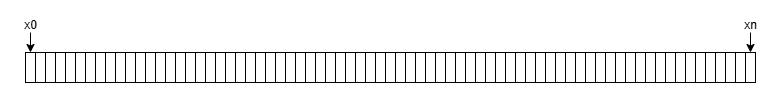

The diagram above was exported from draw.io. Its source (the exported page's mxGraphModel, read from the mxfile embedded in the PNG):
<mxGraphModel dx="1434" dy="772" grid="1" gridSize="10" guides="1" tooltips="1" connect="1" arrows="1" fold="1" page="1" pageScale="1" pageWidth="827" pageHeight="1169" math="0" shadow="0">
  <root>
    <mxCell id="0" />
    <mxCell id="1" parent="0" />
    <mxCell id="n75bXKuZ7EVJmXqUyETZ-77" value="" style="rounded=0;whiteSpace=wrap;html=1;" vertex="1" parent="1">
      <mxGeometry x="50" y="140" width="10" height="30" as="geometry" />
    </mxCell>
    <mxCell id="n75bXKuZ7EVJmXqUyETZ-78" value="" style="rounded=0;whiteSpace=wrap;html=1;" vertex="1" parent="1">
      <mxGeometry x="60" y="140" width="10" height="30" as="geometry" />
    </mxCell>
    <mxCell id="n75bXKuZ7EVJmXqUyETZ-79" value="" style="rounded=0;whiteSpace=wrap;html=1;" vertex="1" parent="1">
      <mxGeometry x="70" y="140" width="10" height="30" as="geometry" />
    </mxCell>
    <mxCell id="n75bXKuZ7EVJmXqUyETZ-80" value="" style="rounded=0;whiteSpace=wrap;html=1;" vertex="1" parent="1">
      <mxGeometry x="80" y="140" width="10" height="30" as="geometry" />
    </mxCell>
    <mxCell id="n75bXKuZ7EVJmXqUyETZ-81" value="" style="rounded=0;whiteSpace=wrap;html=1;" vertex="1" parent="1">
      <mxGeometry x="90" y="140" width="10" height="30" as="geometry" />
    </mxCell>
    <mxCell id="n75bXKuZ7EVJmXqUyETZ-82" value="" style="rounded=0;whiteSpace=wrap;html=1;" vertex="1" parent="1">
      <mxGeometry x="100" y="140" width="10" height="30" as="geometry" />
    </mxCell>
    <mxCell id="n75bXKuZ7EVJmXqUyETZ-83" value="" style="rounded=0;whiteSpace=wrap;html=1;" vertex="1" parent="1">
      <mxGeometry x="110" y="140" width="10" height="30" as="geometry" />
    </mxCell>
    <mxCell id="n75bXKuZ7EVJmXqUyETZ-84" value="" style="rounded=0;whiteSpace=wrap;html=1;" vertex="1" parent="1">
      <mxGeometry x="120" y="140" width="10" height="30" as="geometry" />
    </mxCell>
    <mxCell id="n75bXKuZ7EVJmXqUyETZ-85" value="" style="rounded=0;whiteSpace=wrap;html=1;" vertex="1" parent="1">
      <mxGeometry x="130" y="140" width="10" height="30" as="geometry" />
    </mxCell>
    <mxCell id="n75bXKuZ7EVJmXqUyETZ-86" value="" style="rounded=0;whiteSpace=wrap;html=1;" vertex="1" parent="1">
      <mxGeometry x="140" y="140" width="10" height="30" as="geometry" />
    </mxCell>
    <mxCell id="n75bXKuZ7EVJmXqUyETZ-87" value="" style="rounded=0;whiteSpace=wrap;html=1;" vertex="1" parent="1">
      <mxGeometry x="150" y="140" width="10" height="30" as="geometry" />
    </mxCell>
    <mxCell id="n75bXKuZ7EVJmXqUyETZ-88" value="" style="rounded=0;whiteSpace=wrap;html=1;" vertex="1" parent="1">
      <mxGeometry x="160" y="140" width="10" height="30" as="geometry" />
    </mxCell>
    <mxCell id="n75bXKuZ7EVJmXqUyETZ-89" value="" style="rounded=0;whiteSpace=wrap;html=1;" vertex="1" parent="1">
      <mxGeometry x="170" y="140" width="10" height="30" as="geometry" />
    </mxCell>
    <mxCell id="n75bXKuZ7EVJmXqUyETZ-90" value="" style="rounded=0;whiteSpace=wrap;html=1;" vertex="1" parent="1">
      <mxGeometry x="180" y="140" width="10" height="30" as="geometry" />
    </mxCell>
    <mxCell id="n75bXKuZ7EVJmXqUyETZ-91" value="" style="rounded=0;whiteSpace=wrap;html=1;" vertex="1" parent="1">
      <mxGeometry x="190" y="140" width="10" height="30" as="geometry" />
    </mxCell>
    <mxCell id="n75bXKuZ7EVJmXqUyETZ-92" value="" style="rounded=0;whiteSpace=wrap;html=1;" vertex="1" parent="1">
      <mxGeometry x="200" y="140" width="10" height="30" as="geometry" />
    </mxCell>
    <mxCell id="n75bXKuZ7EVJmXqUyETZ-93" value="" style="rounded=0;whiteSpace=wrap;html=1;" vertex="1" parent="1">
      <mxGeometry x="210" y="140" width="10" height="30" as="geometry" />
    </mxCell>
    <mxCell id="n75bXKuZ7EVJmXqUyETZ-94" value="" style="rounded=0;whiteSpace=wrap;html=1;" vertex="1" parent="1">
      <mxGeometry x="220" y="140" width="10" height="30" as="geometry" />
    </mxCell>
    <mxCell id="n75bXKuZ7EVJmXqUyETZ-95" value="" style="rounded=0;whiteSpace=wrap;html=1;" vertex="1" parent="1">
      <mxGeometry x="230" y="140" width="10" height="30" as="geometry" />
    </mxCell>
    <mxCell id="n75bXKuZ7EVJmXqUyETZ-96" value="" style="rounded=0;whiteSpace=wrap;html=1;" vertex="1" parent="1">
      <mxGeometry x="240" y="140" width="10" height="30" as="geometry" />
    </mxCell>
    <mxCell id="n75bXKuZ7EVJmXqUyETZ-97" value="" style="rounded=0;whiteSpace=wrap;html=1;" vertex="1" parent="1">
      <mxGeometry x="250" y="140" width="10" height="30" as="geometry" />
    </mxCell>
    <mxCell id="n75bXKuZ7EVJmXqUyETZ-98" value="" style="rounded=0;whiteSpace=wrap;html=1;" vertex="1" parent="1">
      <mxGeometry x="260" y="140" width="10" height="30" as="geometry" />
    </mxCell>
    <mxCell id="n75bXKuZ7EVJmXqUyETZ-99" value="" style="rounded=0;whiteSpace=wrap;html=1;" vertex="1" parent="1">
      <mxGeometry x="270" y="140" width="10" height="30" as="geometry" />
    </mxCell>
    <mxCell id="n75bXKuZ7EVJmXqUyETZ-100" value="" style="rounded=0;whiteSpace=wrap;html=1;" vertex="1" parent="1">
      <mxGeometry x="280" y="140" width="10" height="30" as="geometry" />
    </mxCell>
    <mxCell id="n75bXKuZ7EVJmXqUyETZ-101" value="" style="rounded=0;whiteSpace=wrap;html=1;" vertex="1" parent="1">
      <mxGeometry x="290" y="140" width="10" height="30" as="geometry" />
    </mxCell>
    <mxCell id="n75bXKuZ7EVJmXqUyETZ-102" value="" style="rounded=0;whiteSpace=wrap;html=1;" vertex="1" parent="1">
      <mxGeometry x="300" y="140" width="10" height="30" as="geometry" />
    </mxCell>
    <mxCell id="n75bXKuZ7EVJmXqUyETZ-103" value="" style="rounded=0;whiteSpace=wrap;html=1;" vertex="1" parent="1">
      <mxGeometry x="310" y="140" width="10" height="30" as="geometry" />
    </mxCell>
    <mxCell id="n75bXKuZ7EVJmXqUyETZ-104" value="" style="rounded=0;whiteSpace=wrap;html=1;" vertex="1" parent="1">
      <mxGeometry x="320" y="140" width="10" height="30" as="geometry" />
    </mxCell>
    <mxCell id="n75bXKuZ7EVJmXqUyETZ-105" value="" style="rounded=0;whiteSpace=wrap;html=1;" vertex="1" parent="1">
      <mxGeometry x="330" y="140" width="10" height="30" as="geometry" />
    </mxCell>
    <mxCell id="n75bXKuZ7EVJmXqUyETZ-106" value="" style="rounded=0;whiteSpace=wrap;html=1;" vertex="1" parent="1">
      <mxGeometry x="340" y="140" width="10" height="30" as="geometry" />
    </mxCell>
    <mxCell id="n75bXKuZ7EVJmXqUyETZ-107" value="" style="rounded=0;whiteSpace=wrap;html=1;" vertex="1" parent="1">
      <mxGeometry x="350" y="140" width="10" height="30" as="geometry" />
    </mxCell>
    <mxCell id="n75bXKuZ7EVJmXqUyETZ-108" value="" style="rounded=0;whiteSpace=wrap;html=1;" vertex="1" parent="1">
      <mxGeometry x="360" y="140" width="10" height="30" as="geometry" />
    </mxCell>
    <mxCell id="n75bXKuZ7EVJmXqUyETZ-109" value="" style="rounded=0;whiteSpace=wrap;html=1;" vertex="1" parent="1">
      <mxGeometry x="370" y="140" width="10" height="30" as="geometry" />
    </mxCell>
    <mxCell id="n75bXKuZ7EVJmXqUyETZ-110" value="" style="rounded=0;whiteSpace=wrap;html=1;" vertex="1" parent="1">
      <mxGeometry x="380" y="140" width="10" height="30" as="geometry" />
    </mxCell>
    <mxCell id="n75bXKuZ7EVJmXqUyETZ-111" value="" style="rounded=0;whiteSpace=wrap;html=1;" vertex="1" parent="1">
      <mxGeometry x="390" y="140" width="10" height="30" as="geometry" />
    </mxCell>
    <mxCell id="n75bXKuZ7EVJmXqUyETZ-112" value="" style="rounded=0;whiteSpace=wrap;html=1;" vertex="1" parent="1">
      <mxGeometry x="400" y="140" width="10" height="30" as="geometry" />
    </mxCell>
    <mxCell id="n75bXKuZ7EVJmXqUyETZ-113" value="" style="rounded=0;whiteSpace=wrap;html=1;" vertex="1" parent="1">
      <mxGeometry x="410" y="140" width="10" height="30" as="geometry" />
    </mxCell>
    <mxCell id="n75bXKuZ7EVJmXqUyETZ-114" value="" style="rounded=0;whiteSpace=wrap;html=1;" vertex="1" parent="1">
      <mxGeometry x="420" y="140" width="10" height="30" as="geometry" />
    </mxCell>
    <mxCell id="n75bXKuZ7EVJmXqUyETZ-115" value="" style="rounded=0;whiteSpace=wrap;html=1;" vertex="1" parent="1">
      <mxGeometry x="430" y="140" width="10" height="30" as="geometry" />
    </mxCell>
    <mxCell id="n75bXKuZ7EVJmXqUyETZ-116" value="" style="rounded=0;whiteSpace=wrap;html=1;" vertex="1" parent="1">
      <mxGeometry x="440" y="140" width="10" height="30" as="geometry" />
    </mxCell>
    <mxCell id="n75bXKuZ7EVJmXqUyETZ-117" value="" style="rounded=0;whiteSpace=wrap;html=1;" vertex="1" parent="1">
      <mxGeometry x="450" y="140" width="10" height="30" as="geometry" />
    </mxCell>
    <mxCell id="n75bXKuZ7EVJmXqUyETZ-118" value="" style="rounded=0;whiteSpace=wrap;html=1;" vertex="1" parent="1">
      <mxGeometry x="460" y="140" width="10" height="30" as="geometry" />
    </mxCell>
    <mxCell id="n75bXKuZ7EVJmXqUyETZ-119" value="" style="rounded=0;whiteSpace=wrap;html=1;" vertex="1" parent="1">
      <mxGeometry x="470" y="140" width="10" height="30" as="geometry" />
    </mxCell>
    <mxCell id="n75bXKuZ7EVJmXqUyETZ-120" value="" style="rounded=0;whiteSpace=wrap;html=1;" vertex="1" parent="1">
      <mxGeometry x="480" y="140" width="10" height="30" as="geometry" />
    </mxCell>
    <mxCell id="n75bXKuZ7EVJmXqUyETZ-121" value="" style="rounded=0;whiteSpace=wrap;html=1;" vertex="1" parent="1">
      <mxGeometry x="490" y="140" width="10" height="30" as="geometry" />
    </mxCell>
    <mxCell id="n75bXKuZ7EVJmXqUyETZ-122" value="" style="rounded=0;whiteSpace=wrap;html=1;" vertex="1" parent="1">
      <mxGeometry x="500" y="140" width="10" height="30" as="geometry" />
    </mxCell>
    <mxCell id="n75bXKuZ7EVJmXqUyETZ-123" value="" style="rounded=0;whiteSpace=wrap;html=1;" vertex="1" parent="1">
      <mxGeometry x="510" y="140" width="10" height="30" as="geometry" />
    </mxCell>
    <mxCell id="n75bXKuZ7EVJmXqUyETZ-124" value="" style="rounded=0;whiteSpace=wrap;html=1;" vertex="1" parent="1">
      <mxGeometry x="520" y="140" width="10" height="30" as="geometry" />
    </mxCell>
    <mxCell id="n75bXKuZ7EVJmXqUyETZ-125" value="" style="rounded=0;whiteSpace=wrap;html=1;" vertex="1" parent="1">
      <mxGeometry x="530" y="140" width="10" height="30" as="geometry" />
    </mxCell>
    <mxCell id="n75bXKuZ7EVJmXqUyETZ-126" value="" style="rounded=0;whiteSpace=wrap;html=1;" vertex="1" parent="1">
      <mxGeometry x="540" y="140" width="10" height="30" as="geometry" />
    </mxCell>
    <mxCell id="n75bXKuZ7EVJmXqUyETZ-127" value="" style="rounded=0;whiteSpace=wrap;html=1;" vertex="1" parent="1">
      <mxGeometry x="550" y="140" width="10" height="30" as="geometry" />
    </mxCell>
    <mxCell id="n75bXKuZ7EVJmXqUyETZ-128" value="" style="rounded=0;whiteSpace=wrap;html=1;" vertex="1" parent="1">
      <mxGeometry x="560" y="140" width="10" height="30" as="geometry" />
    </mxCell>
    <mxCell id="n75bXKuZ7EVJmXqUyETZ-129" value="" style="rounded=0;whiteSpace=wrap;html=1;" vertex="1" parent="1">
      <mxGeometry x="570" y="140" width="10" height="30" as="geometry" />
    </mxCell>
    <mxCell id="n75bXKuZ7EVJmXqUyETZ-130" value="" style="rounded=0;whiteSpace=wrap;html=1;" vertex="1" parent="1">
      <mxGeometry x="580" y="140" width="10" height="30" as="geometry" />
    </mxCell>
    <mxCell id="n75bXKuZ7EVJmXqUyETZ-131" value="" style="rounded=0;whiteSpace=wrap;html=1;" vertex="1" parent="1">
      <mxGeometry x="590" y="140" width="10" height="30" as="geometry" />
    </mxCell>
    <mxCell id="n75bXKuZ7EVJmXqUyETZ-132" value="" style="rounded=0;whiteSpace=wrap;html=1;" vertex="1" parent="1">
      <mxGeometry x="600" y="140" width="10" height="30" as="geometry" />
    </mxCell>
    <mxCell id="n75bXKuZ7EVJmXqUyETZ-133" value="" style="rounded=0;whiteSpace=wrap;html=1;" vertex="1" parent="1">
      <mxGeometry x="610" y="140" width="10" height="30" as="geometry" />
    </mxCell>
    <mxCell id="n75bXKuZ7EVJmXqUyETZ-134" value="" style="rounded=0;whiteSpace=wrap;html=1;" vertex="1" parent="1">
      <mxGeometry x="620" y="140" width="10" height="30" as="geometry" />
    </mxCell>
    <mxCell id="n75bXKuZ7EVJmXqUyETZ-135" value="" style="rounded=0;whiteSpace=wrap;html=1;" vertex="1" parent="1">
      <mxGeometry x="630" y="140" width="10" height="30" as="geometry" />
    </mxCell>
    <mxCell id="n75bXKuZ7EVJmXqUyETZ-136" value="" style="rounded=0;whiteSpace=wrap;html=1;" vertex="1" parent="1">
      <mxGeometry x="640" y="140" width="10" height="30" as="geometry" />
    </mxCell>
    <mxCell id="n75bXKuZ7EVJmXqUyETZ-137" value="" style="rounded=0;whiteSpace=wrap;html=1;" vertex="1" parent="1">
      <mxGeometry x="650" y="140" width="10" height="30" as="geometry" />
    </mxCell>
    <mxCell id="n75bXKuZ7EVJmXqUyETZ-138" value="" style="rounded=0;whiteSpace=wrap;html=1;" vertex="1" parent="1">
      <mxGeometry x="660" y="140" width="10" height="30" as="geometry" />
    </mxCell>
    <mxCell id="n75bXKuZ7EVJmXqUyETZ-139" value="" style="rounded=0;whiteSpace=wrap;html=1;" vertex="1" parent="1">
      <mxGeometry x="670" y="140" width="10" height="30" as="geometry" />
    </mxCell>
    <mxCell id="n75bXKuZ7EVJmXqUyETZ-140" value="" style="rounded=0;whiteSpace=wrap;html=1;" vertex="1" parent="1">
      <mxGeometry x="680" y="140" width="10" height="30" as="geometry" />
    </mxCell>
    <mxCell id="n75bXKuZ7EVJmXqUyETZ-141" value="" style="rounded=0;whiteSpace=wrap;html=1;" vertex="1" parent="1">
      <mxGeometry x="690" y="140" width="10" height="30" as="geometry" />
    </mxCell>
    <mxCell id="n75bXKuZ7EVJmXqUyETZ-142" value="" style="rounded=0;whiteSpace=wrap;html=1;" vertex="1" parent="1">
      <mxGeometry x="700" y="140" width="10" height="30" as="geometry" />
    </mxCell>
    <mxCell id="n75bXKuZ7EVJmXqUyETZ-143" value="" style="rounded=0;whiteSpace=wrap;html=1;" vertex="1" parent="1">
      <mxGeometry x="710" y="140" width="10" height="30" as="geometry" />
    </mxCell>
    <mxCell id="n75bXKuZ7EVJmXqUyETZ-144" value="" style="rounded=0;whiteSpace=wrap;html=1;" vertex="1" parent="1">
      <mxGeometry x="720" y="140" width="10" height="30" as="geometry" />
    </mxCell>
    <mxCell id="n75bXKuZ7EVJmXqUyETZ-145" value="" style="rounded=0;whiteSpace=wrap;html=1;" vertex="1" parent="1">
      <mxGeometry x="730" y="140" width="10" height="30" as="geometry" />
    </mxCell>
    <mxCell id="n75bXKuZ7EVJmXqUyETZ-146" value="" style="rounded=0;whiteSpace=wrap;html=1;" vertex="1" parent="1">
      <mxGeometry x="740" y="140" width="10" height="30" as="geometry" />
    </mxCell>
    <mxCell id="n75bXKuZ7EVJmXqUyETZ-147" value="" style="rounded=0;whiteSpace=wrap;html=1;" vertex="1" parent="1">
      <mxGeometry x="750" y="140" width="10" height="30" as="geometry" />
    </mxCell>
    <mxCell id="n75bXKuZ7EVJmXqUyETZ-148" value="" style="rounded=0;whiteSpace=wrap;html=1;" vertex="1" parent="1">
      <mxGeometry x="760" y="140" width="10" height="30" as="geometry" />
    </mxCell>
    <mxCell id="n75bXKuZ7EVJmXqUyETZ-149" value="" style="rounded=0;whiteSpace=wrap;html=1;" vertex="1" parent="1">
      <mxGeometry x="770" y="140" width="10" height="30" as="geometry" />
    </mxCell>
    <mxCell id="n75bXKuZ7EVJmXqUyETZ-150" value="" style="endArrow=classic;html=1;rounded=0;entryX=0.5;entryY=0;entryDx=0;entryDy=0;" edge="1" parent="1" target="n75bXKuZ7EVJmXqUyETZ-77">
      <mxGeometry width="50" height="50" relative="1" as="geometry">
        <mxPoint x="55" y="120" as="sourcePoint" />
        <mxPoint x="310" y="180" as="targetPoint" />
      </mxGeometry>
    </mxCell>
    <mxCell id="n75bXKuZ7EVJmXqUyETZ-151" value="x0" style="text;html=1;align=center;verticalAlign=middle;resizable=0;points=[];autosize=1;strokeColor=none;fillColor=none;" vertex="1" parent="1">
      <mxGeometry x="35" y="98" width="40" height="30" as="geometry" />
    </mxCell>
    <mxCell id="n75bXKuZ7EVJmXqUyETZ-152" value="" style="endArrow=classic;html=1;rounded=0;entryX=0.5;entryY=0;entryDx=0;entryDy=0;" edge="1" parent="1">
      <mxGeometry width="50" height="50" relative="1" as="geometry">
        <mxPoint x="775" y="120" as="sourcePoint" />
        <mxPoint x="775" y="140" as="targetPoint" />
      </mxGeometry>
    </mxCell>
    <mxCell id="n75bXKuZ7EVJmXqUyETZ-153" value="xn" style="text;html=1;align=center;verticalAlign=middle;resizable=0;points=[];autosize=1;strokeColor=none;fillColor=none;" vertex="1" parent="1">
      <mxGeometry x="755" y="98" width="40" height="30" as="geometry" />
    </mxCell>
  </root>
</mxGraphModel>